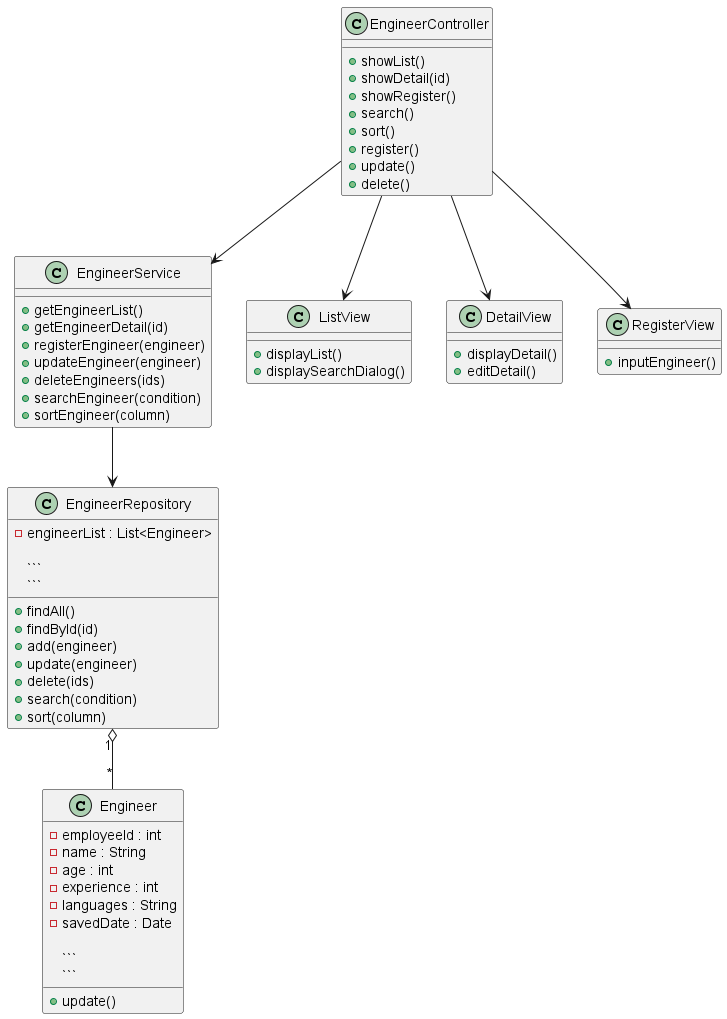

The diagram above was rendered by PlantUML. Its source (embedded in the PNG):
@startuml

class Engineer {
- employeeId : int
- name : String
- age : int
- experience : int
- languages : String
- savedDate : Date

```
+ update()
```

}

class EngineerRepository {
- engineerList : List<Engineer>

```
+ findAll()
+ findById(id)
+ add(engineer)
+ update(engineer)
+ delete(ids)
+ search(condition)
+ sort(column)
```

}

class EngineerService {
+ getEngineerList()
+ getEngineerDetail(id)
+ registerEngineer(engineer)
+ updateEngineer(engineer)
+ deleteEngineers(ids)
+ searchEngineer(condition)
+ sortEngineer(column)
}

class EngineerController {
+ showList()
+ showDetail(id)
+ showRegister()
+ search()
+ sort()
+ register()
+ update()
+ delete()
}

class ListView {
+ displayList()
+ displaySearchDialog()
}

class DetailView {
+ displayDetail()
+ editDetail()
}

class RegisterView {
+ inputEngineer()
}

EngineerRepository "1" o-- "*" Engineer

EngineerController --> EngineerService
EngineerService --> EngineerRepository

EngineerController --> ListView
EngineerController --> DetailView
EngineerController --> RegisterView

@enduml